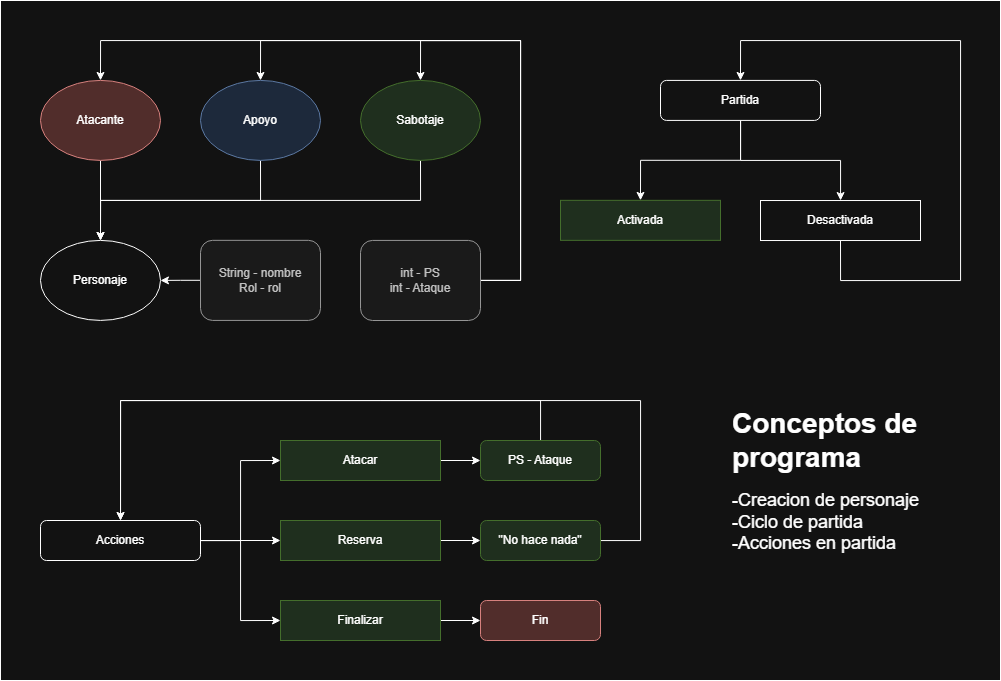

The diagram above was exported from draw.io. Its source (the exported page's mxGraphModel, read from the mxfile embedded in the PNG):
<mxGraphModel dx="1373" dy="703" grid="1" gridSize="10" guides="1" tooltips="1" connect="1" arrows="1" fold="1" page="1" pageScale="1" pageWidth="827" pageHeight="1169" math="0" shadow="0">
  <root>
    <mxCell id="0" />
    <mxCell id="1" parent="0" />
    <mxCell id="Skwn2JyYFqYOClc2jjPb-13" parent="1" style="rounded=0;whiteSpace=wrap;html=1;" value="" vertex="1">
      <mxGeometry height="680" width="1000" y="40" as="geometry" />
    </mxCell>
    <mxCell id="h5ocD3w6QPcpBZ1amBNO-1" parent="1" style="ellipse;whiteSpace=wrap;html=1;" value="Personaje" vertex="1">
      <mxGeometry height="80" width="120" x="40" y="279.92" as="geometry" />
    </mxCell>
    <mxCell id="h5ocD3w6QPcpBZ1amBNO-9" edge="1" parent="1" source="h5ocD3w6QPcpBZ1amBNO-2" style="edgeStyle=orthogonalEdgeStyle;rounded=0;orthogonalLoop=1;jettySize=auto;html=1;exitX=0.5;exitY=1;exitDx=0;exitDy=0;entryX=0.5;entryY=0;entryDx=0;entryDy=0;" target="h5ocD3w6QPcpBZ1amBNO-1">
      <mxGeometry relative="1" as="geometry" />
    </mxCell>
    <mxCell id="h5ocD3w6QPcpBZ1amBNO-2" parent="1" style="ellipse;whiteSpace=wrap;html=1;fillColor=#f8cecc;strokeColor=#b85450;" value="Atacante" vertex="1">
      <mxGeometry height="80" width="120" x="40" y="119.92" as="geometry" />
    </mxCell>
    <mxCell id="h5ocD3w6QPcpBZ1amBNO-20" edge="1" parent="1" source="h5ocD3w6QPcpBZ1amBNO-4" style="edgeStyle=orthogonalEdgeStyle;rounded=0;orthogonalLoop=1;jettySize=auto;html=1;" target="h5ocD3w6QPcpBZ1amBNO-1">
      <mxGeometry relative="1" as="geometry">
        <Array as="points">
          <mxPoint x="260" y="239.92000000000002" />
          <mxPoint x="100" y="239.92000000000002" />
        </Array>
      </mxGeometry>
    </mxCell>
    <mxCell id="h5ocD3w6QPcpBZ1amBNO-4" parent="1" style="ellipse;whiteSpace=wrap;html=1;fillColor=#dae8fc;strokeColor=#6c8ebf;" value="Apoyo" vertex="1">
      <mxGeometry height="80" width="120" x="200" y="119.92" as="geometry" />
    </mxCell>
    <mxCell id="h5ocD3w6QPcpBZ1amBNO-22" edge="1" parent="1" source="h5ocD3w6QPcpBZ1amBNO-6" style="edgeStyle=orthogonalEdgeStyle;rounded=0;orthogonalLoop=1;jettySize=auto;html=1;entryX=0.5;entryY=0;entryDx=0;entryDy=0;" target="h5ocD3w6QPcpBZ1amBNO-1">
      <mxGeometry relative="1" as="geometry">
        <Array as="points">
          <mxPoint x="420" y="239.92000000000002" />
          <mxPoint x="100" y="239.92000000000002" />
        </Array>
      </mxGeometry>
    </mxCell>
    <mxCell id="h5ocD3w6QPcpBZ1amBNO-6" parent="1" style="ellipse;whiteSpace=wrap;html=1;fillColor=#d5e8d4;strokeColor=#82b366;" value="Sabotaje" vertex="1">
      <mxGeometry height="80" width="120" x="360" y="119.92" as="geometry" />
    </mxCell>
    <mxCell id="h5ocD3w6QPcpBZ1amBNO-17" edge="1" parent="1" source="h5ocD3w6QPcpBZ1amBNO-12" style="edgeStyle=orthogonalEdgeStyle;rounded=0;orthogonalLoop=1;jettySize=auto;html=1;entryX=0.5;entryY=0;entryDx=0;entryDy=0;" target="h5ocD3w6QPcpBZ1amBNO-13">
      <mxGeometry relative="1" as="geometry" />
    </mxCell>
    <mxCell id="h5ocD3w6QPcpBZ1amBNO-18" edge="1" parent="1" source="h5ocD3w6QPcpBZ1amBNO-12" style="edgeStyle=orthogonalEdgeStyle;rounded=0;orthogonalLoop=1;jettySize=auto;html=1;" target="h5ocD3w6QPcpBZ1amBNO-14">
      <mxGeometry relative="1" as="geometry" />
    </mxCell>
    <mxCell id="h5ocD3w6QPcpBZ1amBNO-12" parent="1" style="rounded=1;whiteSpace=wrap;html=1;" value="Partida" vertex="1">
      <mxGeometry height="40" width="160" x="660" y="119.92000000000002" as="geometry" />
    </mxCell>
    <mxCell id="h5ocD3w6QPcpBZ1amBNO-13" parent="1" style="rounded=0;whiteSpace=wrap;html=1;fillColor=#d5e8d4;strokeColor=#82b366;" value="Activada" vertex="1">
      <mxGeometry height="40" width="160" x="560" y="239.84" as="geometry" />
    </mxCell>
    <mxCell id="h5ocD3w6QPcpBZ1amBNO-19" edge="1" parent="1" source="h5ocD3w6QPcpBZ1amBNO-14" style="edgeStyle=orthogonalEdgeStyle;rounded=0;orthogonalLoop=1;jettySize=auto;html=1;entryX=0.5;entryY=0;entryDx=0;entryDy=0;exitX=0.5;exitY=1;exitDx=0;exitDy=0;" target="h5ocD3w6QPcpBZ1amBNO-12">
      <mxGeometry relative="1" as="geometry">
        <Array as="points">
          <mxPoint x="840" y="320" />
          <mxPoint x="960" y="320" />
          <mxPoint x="960" y="80" />
          <mxPoint x="740" y="80" />
        </Array>
      </mxGeometry>
    </mxCell>
    <mxCell id="h5ocD3w6QPcpBZ1amBNO-14" parent="1" style="rounded=0;whiteSpace=wrap;html=1;" value="Desactivada" vertex="1">
      <mxGeometry height="40" width="160" x="760" y="240.02" as="geometry" />
    </mxCell>
    <mxCell id="h5ocD3w6QPcpBZ1amBNO-28" edge="1" parent="1" source="h5ocD3w6QPcpBZ1amBNO-23" style="edgeStyle=orthogonalEdgeStyle;rounded=0;orthogonalLoop=1;jettySize=auto;html=1;entryX=0;entryY=0.5;entryDx=0;entryDy=0;" target="h5ocD3w6QPcpBZ1amBNO-24">
      <mxGeometry relative="1" as="geometry" />
    </mxCell>
    <mxCell id="h5ocD3w6QPcpBZ1amBNO-29" edge="1" parent="1" source="h5ocD3w6QPcpBZ1amBNO-23" style="edgeStyle=orthogonalEdgeStyle;rounded=0;orthogonalLoop=1;jettySize=auto;html=1;" target="h5ocD3w6QPcpBZ1amBNO-26">
      <mxGeometry relative="1" as="geometry" />
    </mxCell>
    <mxCell id="h5ocD3w6QPcpBZ1amBNO-30" edge="1" parent="1" source="h5ocD3w6QPcpBZ1amBNO-23" style="edgeStyle=orthogonalEdgeStyle;rounded=0;orthogonalLoop=1;jettySize=auto;html=1;entryX=0;entryY=0.5;entryDx=0;entryDy=0;" target="h5ocD3w6QPcpBZ1amBNO-27">
      <mxGeometry relative="1" as="geometry" />
    </mxCell>
    <mxCell id="h5ocD3w6QPcpBZ1amBNO-23" parent="1" style="rounded=1;whiteSpace=wrap;html=1;" value="Acciones" vertex="1">
      <mxGeometry height="40" width="160" x="40" y="560" as="geometry" />
    </mxCell>
    <mxCell id="Skwn2JyYFqYOClc2jjPb-4" edge="1" parent="1" source="h5ocD3w6QPcpBZ1amBNO-24" style="edgeStyle=orthogonalEdgeStyle;rounded=0;orthogonalLoop=1;jettySize=auto;html=1;entryX=0;entryY=0.5;entryDx=0;entryDy=0;" target="Skwn2JyYFqYOClc2jjPb-3">
      <mxGeometry relative="1" as="geometry" />
    </mxCell>
    <mxCell id="h5ocD3w6QPcpBZ1amBNO-24" parent="1" style="rounded=0;whiteSpace=wrap;html=1;fillColor=#d5e8d4;strokeColor=#82b366;" value="Atacar" vertex="1">
      <mxGeometry height="40" width="160" x="280" y="480" as="geometry" />
    </mxCell>
    <mxCell id="Skwn2JyYFqYOClc2jjPb-7" edge="1" parent="1" source="h5ocD3w6QPcpBZ1amBNO-26" style="edgeStyle=orthogonalEdgeStyle;rounded=0;orthogonalLoop=1;jettySize=auto;html=1;" target="Skwn2JyYFqYOClc2jjPb-6">
      <mxGeometry relative="1" as="geometry" />
    </mxCell>
    <mxCell id="h5ocD3w6QPcpBZ1amBNO-26" parent="1" style="rounded=0;whiteSpace=wrap;html=1;fillColor=#d5e8d4;strokeColor=#82b366;" value="Reserva" vertex="1">
      <mxGeometry height="40" width="160" x="280" y="560" as="geometry" />
    </mxCell>
    <mxCell id="Skwn2JyYFqYOClc2jjPb-11" edge="1" parent="1" source="h5ocD3w6QPcpBZ1amBNO-27" style="edgeStyle=orthogonalEdgeStyle;rounded=0;orthogonalLoop=1;jettySize=auto;html=1;entryX=0;entryY=0.5;entryDx=0;entryDy=0;" target="Skwn2JyYFqYOClc2jjPb-10">
      <mxGeometry relative="1" as="geometry" />
    </mxCell>
    <mxCell id="h5ocD3w6QPcpBZ1amBNO-27" parent="1" style="rounded=0;whiteSpace=wrap;html=1;fillColor=#d5e8d4;strokeColor=#82b366;" value="Finalizar" vertex="1">
      <mxGeometry height="40" width="160" x="280" y="640" as="geometry" />
    </mxCell>
    <mxCell id="h5ocD3w6QPcpBZ1amBNO-34" edge="1" parent="1" source="h5ocD3w6QPcpBZ1amBNO-31" style="edgeStyle=orthogonalEdgeStyle;rounded=0;orthogonalLoop=1;jettySize=auto;html=1;" target="h5ocD3w6QPcpBZ1amBNO-1">
      <mxGeometry relative="1" as="geometry" />
    </mxCell>
    <mxCell id="h5ocD3w6QPcpBZ1amBNO-31" parent="1" style="rounded=1;whiteSpace=wrap;html=1;fillColor=#f5f5f5;fontColor=#333333;strokeColor=#666666;" value="String - nombre&lt;div&gt;Rol - rol&lt;/div&gt;" vertex="1">
      <mxGeometry height="80.08" width="120" x="200" y="279.84" as="geometry" />
    </mxCell>
    <mxCell id="h5ocD3w6QPcpBZ1amBNO-36" edge="1" parent="1" source="h5ocD3w6QPcpBZ1amBNO-35" style="edgeStyle=orthogonalEdgeStyle;rounded=0;orthogonalLoop=1;jettySize=auto;html=1;entryX=0.5;entryY=0;entryDx=0;entryDy=0;" target="h5ocD3w6QPcpBZ1amBNO-6">
      <mxGeometry relative="1" as="geometry">
        <Array as="points">
          <mxPoint x="520" y="320" />
          <mxPoint x="520" y="80" />
          <mxPoint x="420" y="80" />
        </Array>
      </mxGeometry>
    </mxCell>
    <mxCell id="h5ocD3w6QPcpBZ1amBNO-37" edge="1" parent="1" source="h5ocD3w6QPcpBZ1amBNO-35" style="edgeStyle=orthogonalEdgeStyle;rounded=0;orthogonalLoop=1;jettySize=auto;html=1;entryX=0.5;entryY=0;entryDx=0;entryDy=0;" target="h5ocD3w6QPcpBZ1amBNO-4">
      <mxGeometry relative="1" as="geometry">
        <Array as="points">
          <mxPoint x="520" y="320" />
          <mxPoint x="520" y="80" />
          <mxPoint x="260" y="80" />
        </Array>
      </mxGeometry>
    </mxCell>
    <mxCell id="h5ocD3w6QPcpBZ1amBNO-38" edge="1" parent="1" source="h5ocD3w6QPcpBZ1amBNO-35" style="edgeStyle=orthogonalEdgeStyle;rounded=0;orthogonalLoop=1;jettySize=auto;html=1;entryX=0.5;entryY=0;entryDx=0;entryDy=0;" target="h5ocD3w6QPcpBZ1amBNO-2">
      <mxGeometry relative="1" as="geometry">
        <Array as="points">
          <mxPoint x="520" y="320" />
          <mxPoint x="520" y="80" />
          <mxPoint x="100" y="80" />
        </Array>
      </mxGeometry>
    </mxCell>
    <mxCell id="h5ocD3w6QPcpBZ1amBNO-35" parent="1" style="rounded=1;whiteSpace=wrap;html=1;fillColor=#f5f5f5;fontColor=#333333;strokeColor=#666666;" value="&lt;div&gt;int - PS&lt;div&gt;int - Ataque&lt;/div&gt;&lt;/div&gt;" vertex="1">
      <mxGeometry height="80.08" width="120" x="360" y="279.92" as="geometry" />
    </mxCell>
    <mxCell id="Skwn2JyYFqYOClc2jjPb-5" edge="1" parent="1" source="Skwn2JyYFqYOClc2jjPb-3" style="edgeStyle=orthogonalEdgeStyle;rounded=0;orthogonalLoop=1;jettySize=auto;html=1;exitX=1;exitY=0.5;exitDx=0;exitDy=0;" target="h5ocD3w6QPcpBZ1amBNO-23">
      <mxGeometry relative="1" as="geometry">
        <Array as="points">
          <mxPoint x="540" y="500" />
          <mxPoint x="540" y="440" />
          <mxPoint x="120" y="440" />
        </Array>
      </mxGeometry>
    </mxCell>
    <mxCell id="Skwn2JyYFqYOClc2jjPb-3" parent="1" style="rounded=1;whiteSpace=wrap;html=1;fillColor=#d5e8d4;strokeColor=#82b366;" value="PS - Ataque" vertex="1">
      <mxGeometry height="40" width="120" x="480" y="480" as="geometry" />
    </mxCell>
    <mxCell id="Skwn2JyYFqYOClc2jjPb-8" edge="1" parent="1" source="Skwn2JyYFqYOClc2jjPb-6" style="edgeStyle=orthogonalEdgeStyle;rounded=0;orthogonalLoop=1;jettySize=auto;html=1;entryX=0.5;entryY=0;entryDx=0;entryDy=0;" target="h5ocD3w6QPcpBZ1amBNO-23">
      <mxGeometry relative="1" as="geometry">
        <Array as="points">
          <mxPoint x="640" y="580" />
          <mxPoint x="640" y="440" />
          <mxPoint x="120" y="440" />
        </Array>
      </mxGeometry>
    </mxCell>
    <mxCell id="Skwn2JyYFqYOClc2jjPb-6" parent="1" style="rounded=1;whiteSpace=wrap;html=1;fillColor=#d5e8d4;strokeColor=#82b366;" value="&quot;No hace nada&quot;" vertex="1">
      <mxGeometry height="40" width="120" x="480" y="560" as="geometry" />
    </mxCell>
    <mxCell id="Skwn2JyYFqYOClc2jjPb-10" parent="1" style="rounded=1;whiteSpace=wrap;html=1;fillColor=#f8cecc;strokeColor=#b85450;" value="Fin" vertex="1">
      <mxGeometry height="40" width="120" x="480" y="640" as="geometry" />
    </mxCell>
    <mxCell id="Skwn2JyYFqYOClc2jjPb-15" parent="1" style="text;html=1;whiteSpace=wrap;overflow=hidden;rounded=0;" value="&lt;h1 style=&quot;margin-top: 0px;&quot;&gt;&lt;font style=&quot;font-size: 28px;&quot;&gt;Conceptos de programa&lt;/font&gt;&lt;/h1&gt;&lt;div&gt;&lt;font style=&quot;font-size: 18px;&quot;&gt;-Creacion de personaje&lt;/font&gt;&lt;/div&gt;&lt;div&gt;&lt;font style=&quot;font-size: 18px;&quot;&gt;-Ciclo de partida&lt;/font&gt;&lt;/div&gt;&lt;div&gt;&lt;font style=&quot;font-size: 18px;&quot;&gt;-Acciones en partida&lt;/font&gt;&lt;/div&gt;" vertex="1">
      <mxGeometry height="180" width="200" x="730" y="440" as="geometry" />
    </mxCell>
  </root>
</mxGraphModel>